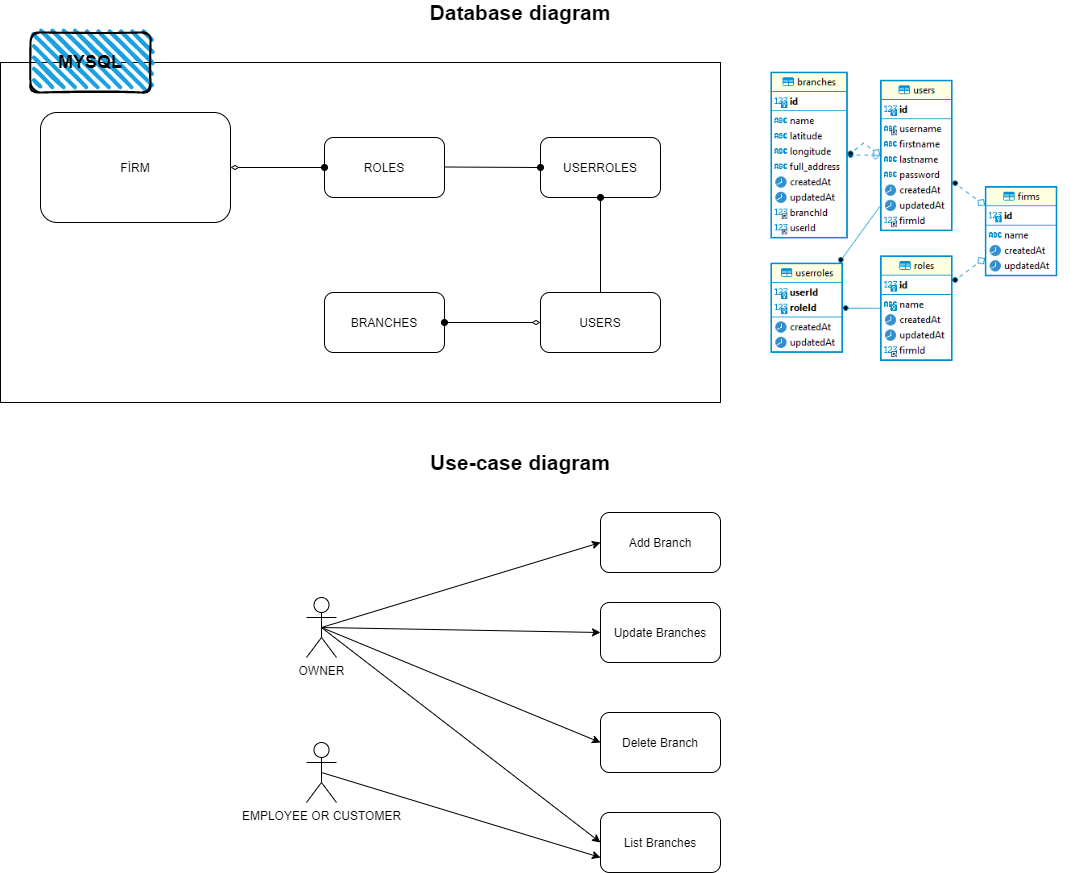

The diagram above was exported from draw.io. Its source (the exported page's mxGraphModel, read from the mxfile embedded in the PNG):
<mxGraphModel dx="1422" dy="705" grid="1" gridSize="10" guides="1" tooltips="1" connect="1" arrows="1" fold="1" page="1" pageScale="1" pageWidth="827" pageHeight="1169" math="0" shadow="0">
  <root>
    <mxCell id="0" />
    <mxCell id="1" parent="0" />
    <mxCell id="Pdxr7AQ05bCt66GnOMbG-12" value="" style="rounded=0;whiteSpace=wrap;html=1;" parent="1" vertex="1">
      <mxGeometry x="50" y="70" width="720" height="340" as="geometry" />
    </mxCell>
    <mxCell id="Pdxr7AQ05bCt66GnOMbG-1" value="FİRM" style="rounded=1;whiteSpace=wrap;html=1;" parent="1" vertex="1">
      <mxGeometry x="90" y="120" width="190" height="110" as="geometry" />
    </mxCell>
    <mxCell id="Pdxr7AQ05bCt66GnOMbG-2" value="ROLES" style="rounded=1;whiteSpace=wrap;html=1;" parent="1" vertex="1">
      <mxGeometry x="374" y="145" width="120" height="60" as="geometry" />
    </mxCell>
    <mxCell id="Pdxr7AQ05bCt66GnOMbG-3" value="USERROLES" style="rounded=1;whiteSpace=wrap;html=1;" parent="1" vertex="1">
      <mxGeometry x="590" y="145" width="120" height="60" as="geometry" />
    </mxCell>
    <mxCell id="Pdxr7AQ05bCt66GnOMbG-4" value="USERS" style="rounded=1;whiteSpace=wrap;html=1;" parent="1" vertex="1">
      <mxGeometry x="590" y="300" width="120" height="60" as="geometry" />
    </mxCell>
    <mxCell id="Pdxr7AQ05bCt66GnOMbG-5" value="BRANCHES" style="rounded=1;whiteSpace=wrap;html=1;" parent="1" vertex="1">
      <mxGeometry x="374" y="300" width="120" height="60" as="geometry" />
    </mxCell>
    <mxCell id="Pdxr7AQ05bCt66GnOMbG-6" value="" style="endArrow=oval;html=1;exitX=1;exitY=0.5;exitDx=0;exitDy=0;entryX=0;entryY=0.5;entryDx=0;entryDy=0;endFill=1;startArrow=diamondThin;startFill=0;" parent="1" source="Pdxr7AQ05bCt66GnOMbG-1" target="Pdxr7AQ05bCt66GnOMbG-2" edge="1">
      <mxGeometry width="50" height="50" relative="1" as="geometry">
        <mxPoint x="310" y="220" as="sourcePoint" />
        <mxPoint x="360" y="170" as="targetPoint" />
      </mxGeometry>
    </mxCell>
    <mxCell id="Pdxr7AQ05bCt66GnOMbG-7" value="" style="endArrow=oval;html=1;exitX=1;exitY=0.5;exitDx=0;exitDy=0;entryX=0;entryY=0.5;entryDx=0;entryDy=0;endFill=1;startArrow=none;startFill=0;" parent="1" target="Pdxr7AQ05bCt66GnOMbG-3" edge="1">
      <mxGeometry width="50" height="50" relative="1" as="geometry">
        <mxPoint x="494" y="174.5" as="sourcePoint" />
        <mxPoint x="588" y="174.5" as="targetPoint" />
      </mxGeometry>
    </mxCell>
    <mxCell id="Pdxr7AQ05bCt66GnOMbG-10" value="" style="endArrow=oval;html=1;exitX=0.5;exitY=0;exitDx=0;exitDy=0;entryX=0.5;entryY=1;entryDx=0;entryDy=0;endFill=1;startArrow=none;startFill=0;" parent="1" source="Pdxr7AQ05bCt66GnOMbG-4" target="Pdxr7AQ05bCt66GnOMbG-3" edge="1">
      <mxGeometry width="50" height="50" relative="1" as="geometry">
        <mxPoint x="504" y="184.5" as="sourcePoint" />
        <mxPoint x="600" y="185" as="targetPoint" />
      </mxGeometry>
    </mxCell>
    <mxCell id="Pdxr7AQ05bCt66GnOMbG-11" value="" style="endArrow=diamondThin;html=1;exitX=1;exitY=0.5;exitDx=0;exitDy=0;entryX=0;entryY=0.5;entryDx=0;entryDy=0;endFill=0;startArrow=oval;startFill=1;" parent="1" source="Pdxr7AQ05bCt66GnOMbG-5" target="Pdxr7AQ05bCt66GnOMbG-4" edge="1">
      <mxGeometry width="50" height="50" relative="1" as="geometry">
        <mxPoint x="660" y="310" as="sourcePoint" />
        <mxPoint x="660" y="215" as="targetPoint" />
      </mxGeometry>
    </mxCell>
    <mxCell id="Pdxr7AQ05bCt66GnOMbG-15" value="&lt;b&gt;&lt;font style=&quot;font-size: 18px&quot;&gt;MYSQL&lt;/font&gt;&lt;/b&gt;" style="rounded=1;whiteSpace=wrap;html=1;strokeWidth=2;fillWeight=4;hachureGap=8;hachureAngle=45;fillColor=#1ba1e2;sketch=1;" parent="1" vertex="1">
      <mxGeometry x="80" y="40" width="120" height="60" as="geometry" />
    </mxCell>
    <mxCell id="a-UFrnQtYuvJ4f2DlQlx-1" value="OWNER" style="shape=umlActor;verticalLabelPosition=bottom;verticalAlign=top;html=1;outlineConnect=0;" vertex="1" parent="1">
      <mxGeometry x="356" y="605" width="30" height="60" as="geometry" />
    </mxCell>
    <mxCell id="a-UFrnQtYuvJ4f2DlQlx-2" value="EMPLOYEE OR CUSTOMER&lt;br&gt;" style="shape=umlActor;verticalLabelPosition=bottom;verticalAlign=top;html=1;outlineConnect=0;" vertex="1" parent="1">
      <mxGeometry x="356" y="750" width="30" height="60" as="geometry" />
    </mxCell>
    <mxCell id="a-UFrnQtYuvJ4f2DlQlx-3" value="List Branches" style="rounded=1;whiteSpace=wrap;html=1;" vertex="1" parent="1">
      <mxGeometry x="650" y="820" width="120" height="60" as="geometry" />
    </mxCell>
    <mxCell id="a-UFrnQtYuvJ4f2DlQlx-4" value="Update Branches" style="rounded=1;whiteSpace=wrap;html=1;" vertex="1" parent="1">
      <mxGeometry x="650" y="610" width="120" height="60" as="geometry" />
    </mxCell>
    <mxCell id="a-UFrnQtYuvJ4f2DlQlx-5" value="Add Branch" style="rounded=1;whiteSpace=wrap;html=1;" vertex="1" parent="1">
      <mxGeometry x="650" y="520" width="120" height="60" as="geometry" />
    </mxCell>
    <mxCell id="a-UFrnQtYuvJ4f2DlQlx-6" value="Delete Branch" style="rounded=1;whiteSpace=wrap;html=1;" vertex="1" parent="1">
      <mxGeometry x="650" y="720" width="120" height="60" as="geometry" />
    </mxCell>
    <mxCell id="a-UFrnQtYuvJ4f2DlQlx-7" value="" style="endArrow=classic;html=1;exitX=0.5;exitY=0.5;exitDx=0;exitDy=0;exitPerimeter=0;entryX=0;entryY=0.5;entryDx=0;entryDy=0;" edge="1" parent="1" source="a-UFrnQtYuvJ4f2DlQlx-1" target="a-UFrnQtYuvJ4f2DlQlx-3">
      <mxGeometry width="50" height="50" relative="1" as="geometry">
        <mxPoint x="666" y="780" as="sourcePoint" />
        <mxPoint x="716" y="730" as="targetPoint" />
      </mxGeometry>
    </mxCell>
    <mxCell id="a-UFrnQtYuvJ4f2DlQlx-8" value="" style="endArrow=classic;html=1;exitX=0.5;exitY=0.5;exitDx=0;exitDy=0;exitPerimeter=0;entryX=0;entryY=0.75;entryDx=0;entryDy=0;" edge="1" parent="1" target="a-UFrnQtYuvJ4f2DlQlx-3">
      <mxGeometry width="50" height="50" relative="1" as="geometry">
        <mxPoint x="371" y="780" as="sourcePoint" />
        <mxPoint x="630" y="705" as="targetPoint" />
      </mxGeometry>
    </mxCell>
    <mxCell id="a-UFrnQtYuvJ4f2DlQlx-9" value="" style="endArrow=classic;html=1;entryX=0;entryY=0.5;entryDx=0;entryDy=0;exitX=0.5;exitY=0.5;exitDx=0;exitDy=0;exitPerimeter=0;" edge="1" parent="1" source="a-UFrnQtYuvJ4f2DlQlx-1" target="a-UFrnQtYuvJ4f2DlQlx-5">
      <mxGeometry width="50" height="50" relative="1" as="geometry">
        <mxPoint x="381" y="790" as="sourcePoint" />
        <mxPoint x="640" y="585" as="targetPoint" />
      </mxGeometry>
    </mxCell>
    <mxCell id="a-UFrnQtYuvJ4f2DlQlx-10" value="" style="endArrow=classic;html=1;entryX=0;entryY=0.5;entryDx=0;entryDy=0;exitX=0.5;exitY=0.5;exitDx=0;exitDy=0;exitPerimeter=0;" edge="1" parent="1" source="a-UFrnQtYuvJ4f2DlQlx-1" target="a-UFrnQtYuvJ4f2DlQlx-4">
      <mxGeometry width="50" height="50" relative="1" as="geometry">
        <mxPoint x="381" y="645" as="sourcePoint" />
        <mxPoint x="660" y="560" as="targetPoint" />
      </mxGeometry>
    </mxCell>
    <mxCell id="a-UFrnQtYuvJ4f2DlQlx-11" value="" style="endArrow=classic;html=1;entryX=0;entryY=0.5;entryDx=0;entryDy=0;exitX=0.5;exitY=0.5;exitDx=0;exitDy=0;exitPerimeter=0;" edge="1" parent="1" source="a-UFrnQtYuvJ4f2DlQlx-1" target="a-UFrnQtYuvJ4f2DlQlx-6">
      <mxGeometry width="50" height="50" relative="1" as="geometry">
        <mxPoint x="381" y="645" as="sourcePoint" />
        <mxPoint x="660" y="650" as="targetPoint" />
      </mxGeometry>
    </mxCell>
    <mxCell id="a-UFrnQtYuvJ4f2DlQlx-12" value="" style="shape=image;verticalLabelPosition=bottom;labelBackgroundColor=#ffffff;verticalAlign=top;aspect=fixed;imageAspect=0;image=data:image/png,(base64 omitted: 22808 chars);" vertex="1" parent="1">
      <mxGeometry x="810" y="70" width="323.08" height="340" as="geometry" />
    </mxCell>
    <mxCell id="a-UFrnQtYuvJ4f2DlQlx-15" value="&lt;font style=&quot;font-size: 21px&quot;&gt;&lt;b&gt;Use-case diagram&lt;/b&gt;&lt;/font&gt;" style="text;html=1;strokeColor=none;fillColor=none;align=center;verticalAlign=middle;whiteSpace=wrap;rounded=0;" vertex="1" parent="1">
      <mxGeometry x="450" y="460" width="240" height="20" as="geometry" />
    </mxCell>
    <mxCell id="a-UFrnQtYuvJ4f2DlQlx-17" value="&lt;font&gt;&lt;span style=&quot;font-size: 21px&quot;&gt;&lt;b&gt;Database&lt;/b&gt;&lt;/span&gt;&lt;b style=&quot;font-size: 21px&quot;&gt;&amp;nbsp;diagram&lt;/b&gt;&lt;/font&gt;" style="text;html=1;strokeColor=none;fillColor=none;align=center;verticalAlign=middle;whiteSpace=wrap;rounded=0;" vertex="1" parent="1">
      <mxGeometry x="450" y="10" width="240" height="20" as="geometry" />
    </mxCell>
  </root>
</mxGraphModel>